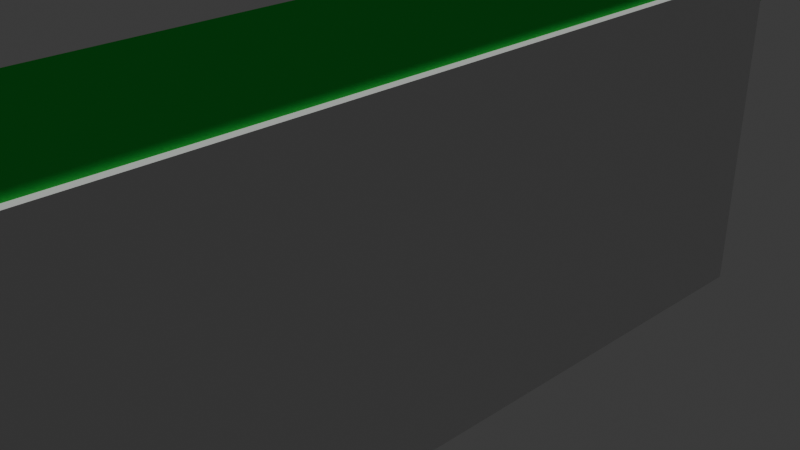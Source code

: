 # Source: Platform_Candidate_1.blend  (saved by Blender 5.1.30; exported with 4.5.12 LTS)
import bpy
from mathutils import Matrix  # noqa: F401  (used for matrix-valued properties, if any)

bpy.ops.wm.read_factory_settings(use_empty=True)
scene = bpy.context.scene
scene.name = 'Scene'

# ---- collections
col_collection = bpy.data.collections.new('Collection'); scene.collection.children.link(col_collection)

# ---- materials (node trees are filled in below, after node groups)
mat_material = bpy.data.materials.new('Material')
mat_material.alpha_threshold = 0.0
mat_material.use_backface_culling_lightprobe_volume = False
mat_material.roughness = 0.5
mat_material.line_color = (0.0, 0.0, 0.0, 1.0)
mat_green = bpy.data.materials.new('Green')
mat_green.alpha_threshold = 0.0
mat_green.use_backface_culling_lightprobe_volume = False
mat_green.roughness = 0.5
mat_green.line_color = (0.0, 0.0, 0.0, 1.0)

# ---- material node trees
mat_material.use_nodes = True; mat_material.node_tree.nodes.clear()
_N = mat_material.node_tree.nodes; _L = mat_material.node_tree.links
n0 = _N.new('ShaderNodeOutputMaterial'); n0.name = 'Material Output'; n0.location = (200, 100)
n1 = _N.new('ShaderNodeBsdfPrincipled'); n1.name = 'Principled BSDF'; n1.location = (-200, 100)
_L.new(n1.outputs[0], n0.inputs[0])
n0.is_active_output = True
mat_green.use_nodes = True; mat_green.node_tree.nodes.clear()
_N = mat_green.node_tree.nodes; _L = mat_green.node_tree.links
n0 = _N.new('ShaderNodeOutputMaterial'); n0.name = 'Material Output'; n0.location = (200, 100)
n1 = _N.new('ShaderNodeBsdfToon'); n1.name = 'Toon BSDF'; n1.location = (-200, 100)
n1.inputs[0].default_value = (0.05552, 0.8, 0.1021, 1.0)
_L.new(n1.outputs[0], n0.inputs[0])
n0.is_active_output = True

# ---- world
world_world = bpy.data.worlds.new('World'); scene.world = world_world
world_world.use_nodes = True; world_world.node_tree.nodes.clear()
_N = world_world.node_tree.nodes; _L = world_world.node_tree.links
n0 = _N.new('ShaderNodeOutputWorld'); n0.name = 'World Output'; n0.location = (200, 100)
n1 = _N.new('ShaderNodeBackground'); n1.name = 'Background'; n1.location = (-200, 100)
n1.inputs[0].default_value = (0.05088, 0.05088, 0.05088, 1.0)
_L.new(n1.outputs[0], n0.inputs[0])
n0.is_active_output = True
world_world.color = (0.05088, 0.05088, 0.05088)
world_world.sun_shadow_jitter_overblur = 0.0

# ---- cameras
cam_camera = bpy.data.cameras.new('Camera')
cam_camera.clip_end = 100.0
cam_camera.ortho_scale = 7.314

# ---- lights
light_light = bpy.data.lights.new('Light', 'SUN')
light_light.use_shadow = False
light_light.exposure = -8.267
light_light.angle = 0.1993
light_light.energy = 1000.0
light_light.shadow_soft_size = 0.1
light_light.shadow_cascade_max_distance = 1000.0

# ---- meshes
me_cube = bpy.data.meshes.new('Cube')
me_cube.from_pydata([(1.0, 1.0, 1.0), (1.0, 1.0, -1.0), (1.0, -1.0, 1.0), (1.0, -1.0, -1.0), (-1.0, 1.0, 1.0), (-1.0, 1.0, -1.0), (-1.0, -1.0, 1.0), (-1.0, -1.0, -1.0)], [], [(0, 4, 6, 2), (3, 2, 6, 7), (7, 6, 4, 5), (5, 1, 3, 7), (1, 0, 2, 3), (5, 4, 0, 1)])
_uv = me_cube.uv_layers.new(name='UVMap')
_uv.uv.foreach_set('vector', [0.625, 0.5, 0.875, 0.5, 0.875, 0.75, 0.625, 0.75, 0.375, 0.75, 0.625, 0.75, 0.625, 1.0, 0.375, 1.0, 0.375, 0.0, 0.625, 0.0, 0.625, 0.25, 0.375, 0.25, 0.125, 0.5, 0.375, 0.5, 0.375, 0.75, 0.125, 0.75, 0.375, 0.5, 0.625, 0.5, 0.625, 0.75, 0.375, 0.75, 0.375, 0.25, 0.625, 0.25, 0.625, 0.5, 0.375, 0.5])
me_cube.materials.append(mat_material)
me_cube.use_mirror_vertex_groups = False
me_cube.update()
me_cube_002 = bpy.data.meshes.new('Cube.002')
me_cube_002.from_pydata([(1.0, 1.0, 1.0), (1.0, 1.0, -1.0), (1.0, -1.0, 1.0), (1.0, -1.0, -1.0), (-1.0, 1.0, 1.0), (-1.0, 1.0, -1.0), (-1.0, -1.0, 1.0), (-1.0, -1.0, -1.0)], [], [(0, 4, 6, 2), (3, 2, 6, 7), (7, 6, 4, 5), (5, 1, 3, 7), (1, 0, 2, 3), (5, 4, 0, 1)])
_uv = me_cube_002.uv_layers.new(name='UVMap')
_uv.uv.foreach_set('vector', [0.625, 0.5, 0.875, 0.5, 0.875, 0.75, 0.625, 0.75, 0.375, 0.75, 0.625, 0.75, 0.625, 1.0, 0.375, 1.0, 0.375, 0.0, 0.625, 0.0, 0.625, 0.25, 0.375, 0.25, 0.125, 0.5, 0.375, 0.5, 0.375, 0.75, 0.125, 0.75, 0.375, 0.5, 0.625, 0.5, 0.625, 0.75, 0.375, 0.75, 0.375, 0.25, 0.625, 0.25, 0.625, 0.5, 0.375, 0.5])
me_cube_002.materials.append(mat_green)
me_cube_002.use_mirror_vertex_groups = False
me_cube_002.update()
me_cube_003 = bpy.data.meshes.new('Cube.003')
me_cube_003.from_pydata([(1.0, 1.0, 1.0), (1.0, 1.0, -1.0), (1.0, -1.0, 1.0), (1.0, -1.0, -1.0), (-1.0, 1.0, 1.0), (-1.0, 1.0, -1.0), (-1.0, -1.0, 1.0), (-1.0, -1.0, -1.0)], [], [(0, 4, 6, 2), (3, 2, 6, 7), (7, 6, 4, 5), (5, 1, 3, 7), (1, 0, 2, 3), (5, 4, 0, 1)])
_uv = me_cube_003.uv_layers.new(name='UVMap')
_uv.uv.foreach_set('vector', [0.625, 0.5, 0.875, 0.5, 0.875, 0.75, 0.625, 0.75, 0.375, 0.75, 0.625, 0.75, 0.625, 1.0, 0.375, 1.0, 0.375, 0.0, 0.625, 0.0, 0.625, 0.25, 0.375, 0.25, 0.125, 0.5, 0.375, 0.5, 0.375, 0.75, 0.125, 0.75, 0.375, 0.5, 0.625, 0.5, 0.625, 0.75, 0.375, 0.75, 0.375, 0.25, 0.625, 0.25, 0.625, 0.5, 0.375, 0.5])
me_cube_003.materials.append(mat_green)
me_cube_003.use_mirror_vertex_groups = False
me_cube_003.update()
me_cube_004 = bpy.data.meshes.new('Cube.004')
me_cube_004.from_pydata([(1.0, 1.0, 1.0), (1.0, 1.0, -1.0), (1.0, -1.0, 1.0), (1.0, -1.0, -1.0), (-1.0, 1.0, 1.0), (-1.0, 1.0, -1.0), (-1.0, -1.0, 1.0), (-1.0, -1.0, -1.0)], [], [(0, 4, 6, 2), (3, 2, 6, 7), (7, 6, 4, 5), (5, 1, 3, 7), (1, 0, 2, 3), (5, 4, 0, 1)])
_uv = me_cube_004.uv_layers.new(name='UVMap')
_uv.uv.foreach_set('vector', [0.625, 0.5, 0.875, 0.5, 0.875, 0.75, 0.625, 0.75, 0.375, 0.75, 0.625, 0.75, 0.625, 1.0, 0.375, 1.0, 0.375, 0.0, 0.625, 0.0, 0.625, 0.25, 0.375, 0.25, 0.125, 0.5, 0.375, 0.5, 0.375, 0.75, 0.125, 0.75, 0.375, 0.5, 0.625, 0.5, 0.625, 0.75, 0.375, 0.75, 0.375, 0.25, 0.625, 0.25, 0.625, 0.5, 0.375, 0.5])
me_cube_004.materials.append(mat_green)
me_cube_004.use_mirror_vertex_groups = False
me_cube_004.update()
me_cube_005 = bpy.data.meshes.new('Cube.005')
me_cube_005.from_pydata([(1.0, 1.0, 1.0), (1.0, 1.0, -1.0), (1.0, -1.0, 1.0), (1.0, -1.0, -1.0), (-1.0, 1.0, 1.0), (-1.0, 1.0, -1.0), (-1.0, -1.0, 1.0), (-1.0, -1.0, -1.0)], [], [(0, 4, 6, 2), (3, 2, 6, 7), (7, 6, 4, 5), (5, 1, 3, 7), (1, 0, 2, 3), (5, 4, 0, 1)])
_uv = me_cube_005.uv_layers.new(name='UVMap')
_uv.uv.foreach_set('vector', [0.625, 0.5, 0.875, 0.5, 0.875, 0.75, 0.625, 0.75, 0.375, 0.75, 0.625, 0.75, 0.625, 1.0, 0.375, 1.0, 0.375, 0.0, 0.625, 0.0, 0.625, 0.25, 0.375, 0.25, 0.125, 0.5, 0.375, 0.5, 0.375, 0.75, 0.125, 0.75, 0.375, 0.5, 0.625, 0.5, 0.625, 0.75, 0.375, 0.75, 0.375, 0.25, 0.625, 0.25, 0.625, 0.5, 0.375, 0.5])
me_cube_005.materials.append(mat_green)
me_cube_005.use_mirror_vertex_groups = False
me_cube_005.update()

# ---- objects
ob_cube = bpy.data.objects.new('Cube', me_cube)
ob_light = bpy.data.objects.new('Light', light_light)
ob_camera = bpy.data.objects.new('Camera', cam_camera)
ob_cube_001 = bpy.data.objects.new('Cube.001', me_cube_002)
ob_cube_002 = bpy.data.objects.new('Cube.002', me_cube_003)
ob_cube_003 = bpy.data.objects.new('Cube.003', me_cube_004)
ob_cube_004 = bpy.data.objects.new('Cube.004', me_cube_005)

# ---- transforms, parenting, visibility, modifiers, constraints
ob_cube.location = (0.0, 0.0, -0.1)
ob_cube.scale = (1.0, 4.8, 2.0)
ob_cube.lock_rotations_4d = False
ob_cube.empty_display_type = 'ARROWS'
ob_cube.lineart.crease_threshold = 0.0
ob_light.location = (-2.527, -8.43, 3.898)
ob_light.rotation_euler = (-0.3496, -1.057, 1.685)
ob_light.lock_rotations_4d = False
ob_light.empty_display_type = 'ARROWS'
ob_light.color = (0.0, 0.0, 0.0, 0.0)
ob_light.lineart.crease_threshold = 0.0
ob_camera.location = (7.359, -6.926, 4.958)
ob_camera.rotation_euler = (1.109, 0.0, 0.8149)
ob_camera.lock_rotations_4d = False
ob_camera.empty_display_type = 'ARROWS'
ob_camera.color = (0.0, 0.0, 0.0, 0.0)
ob_camera.display_type = 'WIRE'
ob_camera.lineart.crease_threshold = 0.0
ob_cube_001.location = (-0.1, 0.0, 1.8)
ob_cube_001.scale = (1.0, 5.0, 0.3)
ob_cube_001.lock_rotations_4d = False
ob_cube_001.empty_display_type = 'ARROWS'
ob_cube_001.lineart.crease_threshold = 0.0
ob_cube_002.location = (-0.1, -3.8, 1.2)
ob_cube_002.scale = (1.0, 0.8, 0.3)
ob_cube_002.lock_rotations_4d = False
ob_cube_002.empty_display_type = 'ARROWS'
ob_cube_002.lineart.crease_threshold = 0.0
ob_cube_003.location = (-0.1, -3.6, 0.3)
ob_cube_003.scale = (1.0, 0.4, 0.2)
ob_cube_003.lock_rotations_4d = False
ob_cube_003.empty_display_type = 'ARROWS'
ob_cube_003.lineart.crease_threshold = 0.0
ob_cube_004.location = (-0.1, -3.0, 0.7)
ob_cube_004.scale = (1.0, 0.6, 0.2)
ob_cube_004.lock_rotations_4d = False
ob_cube_004.empty_display_type = 'ARROWS'
ob_cube_004.lineart.crease_threshold = 0.0

# ---- collection membership
col_collection.objects.link(ob_cube)
col_collection.objects.link(ob_light)
col_collection.objects.link(ob_camera)
col_collection.objects.link(ob_cube_001)
col_collection.objects.link(ob_cube_002)
col_collection.objects.link(ob_cube_003)
col_collection.objects.link(ob_cube_004)

# ---- scene / render settings (as saved in the file)
scene.camera = ob_camera
scene.frame_start = 1; scene.frame_end = 250; scene.frame_set(1)
scene.render.engine = 'BLENDER_EEVEE_NEXT'
scene.render.bake_bias = 0.0
scene.render.bake_samples = 0
scene.cycles.sampling_pattern = 'TABULATED_SOBOL'
scene.eevee.use_volume_custom_range = False
bpy.context.view_layer.update()

